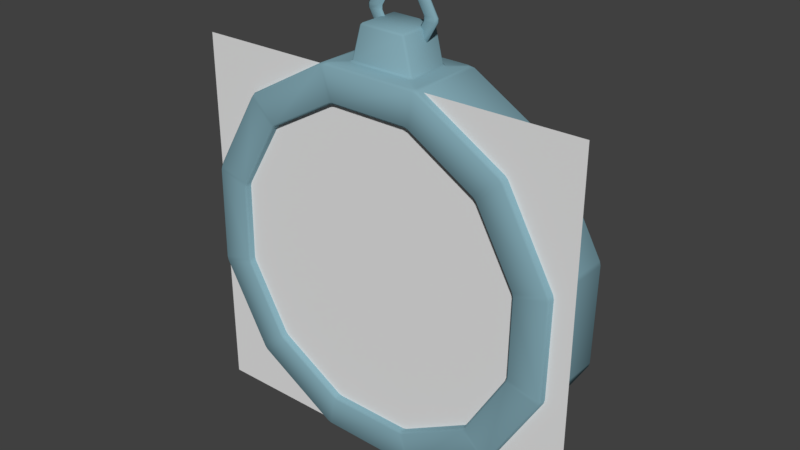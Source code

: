 # Source: stopwatch.blend  (saved by Blender 2.78.0; exported with 4.5.12 LTS)
import bpy
from mathutils import Matrix  # noqa: F401  (used for matrix-valued properties, if any)

bpy.ops.wm.read_factory_settings(use_empty=True)
scene = bpy.context.scene
scene.name = 'Scene'

# ---- collections
col_collection_1 = bpy.data.collections.new('Collection 1'); scene.collection.children.link(col_collection_1)

# ---- materials (node trees are filled in below, after node groups)
mat_stopwatch1 = bpy.data.materials.new('stopwatch1')
mat_stopwatch1.alpha_threshold = 0.0
mat_stopwatch1.use_transparent_shadow = False
mat_stopwatch1.roughness = 0.5
mat_clock = bpy.data.materials.new('clock')
mat_clock.alpha_threshold = 0.0
mat_clock.use_transparent_shadow = False
mat_clock.diffuse_color = (0.2257, 0.3947, 0.4575, 1.0)
mat_clock.roughness = 0.5
mat_clock.specular_intensity = 0.0

# ---- material node trees

# ---- world
world_world = bpy.data.worlds.new('World'); scene.world = world_world
world_world.color = (0.05088, 0.05088, 0.05088)
world_world.use_sun_shadow = False
world_world.sun_shadow_jitter_overblur = 0.0
world_world.cycles.sampling_method = 'MANUAL'

# ---- meshes
me_stopwatch1 = bpy.data.meshes.new('stopwatch1')
me_stopwatch1.from_pydata([(-0.5363, -0.5, 0.0), (0.5363, -0.5, 0.0), (-0.5363, 0.5, 0.0), (0.5363, 0.5, 0.0)], [], [(0, 1, 3, 2)])
_uv = me_stopwatch1.uv_layers.new(name='UVMap')
_uv.uv.foreach_set('vector', [0.0, 0.0, 1.0, 0.0, 1.0, 1.0, 0.0, 1.0])
me_stopwatch1.materials.append(mat_stopwatch1)
me_stopwatch1.use_remesh_preserve_volume = False
me_stopwatch1.use_remesh_preserve_attributes = False
me_stopwatch1.use_mirror_vertex_groups = False
me_stopwatch1.update()
me_circle = bpy.data.meshes.new('Circle')
me_circle.from_pydata([(0.2142, -0.2621, 1.186), (0.1187, -0.2621, 1.354), (-0.07474, -0.2621, 1.355), (-0.1727, -0.2621, 1.189), (-0.07724, -0.2621, 1.02), (0.1162, -0.2621, 1.019), (0.08108, -0.2588, 1.29), (0.1399, -0.2588, 1.186), (-0.03806, -0.2588, 1.291), (-0.0984, -0.2588, 1.188), (-0.0396, -0.2588, 1.084), (0.07954, -0.2588, 1.083), (0.08108, -0.2373, 1.29), (0.1399, -0.2373, 1.186), (-0.03806, -0.2373, 1.291), (-0.0984, -0.2373, 1.188), (-0.0396, -0.2373, 1.084), (0.07954, -0.2373, 1.083), (0.1187, -0.234, 1.354), (0.2142, -0.234, 1.186), (-0.07474, -0.234, 1.355), (-0.1727, -0.234, 1.189), (-0.07724, -0.234, 1.02), (0.1162, -0.234, 1.019), (0.1837, -0.1629, 0.9632), (-0.1538, -0.1629, 0.9684), (-0.7768, -0.2094, 0.5831), (-0.8811, -0.2094, 0.4086), (-0.9698, -0.07281, -0.2438), (-0.718, -0.07281, -0.6961), (-0.2737, -0.07281, -0.9618), (0.2438, -0.07281, -0.9698), (0.6961, -0.07281, -0.718), (0.9618, -0.07281, -0.2737), (0.9698, -0.07281, 0.2438), (0.718, -0.07281, 0.6961), (-0.1982, -0.479, 0.7881), (0.2224, -0.479, 0.7816), (-0.5657, -0.479, 0.5834), (-0.7816, -0.479, 0.2224), (-0.7881, -0.479, -0.1982), (-0.5834, -0.479, -0.5657), (-0.2224, -0.479, -0.7816), (0.1982, -0.479, -0.7881), (0.5657, -0.479, -0.5834), (0.7816, -0.479, -0.2224), (0.7881, -0.479, 0.1982), (0.5834, -0.479, 0.5657), (-0.1538, -0.3889, 0.9684), (0.1837, -0.3889, 0.9632), (-0.7768, -0.3424, 0.5831), (-0.8811, -0.3424, 0.4086), (-0.9698, -0.479, -0.2438), (-0.718, -0.479, -0.6961), (-0.2737, -0.479, -0.9618), (0.2438, -0.479, -0.9698), (0.6961, -0.479, -0.718), (0.9618, -0.479, -0.2737), (0.9698, -0.479, 0.2438), (0.718, -0.479, 0.6961), (-0.1982, -0.3996, 0.7881), (0.2224, -0.3996, 0.7816), (-0.5657, -0.3996, 0.5834), (-0.7816, -0.3996, 0.2224), (-0.7881, -0.3996, -0.1982), (-0.5834, -0.3996, -0.5657), (-0.2224, -0.3996, -0.7816), (0.1982, -0.3996, -0.7881), (0.5657, -0.3996, -0.5834), (0.7816, -0.3996, -0.2224), (0.7881, -0.3996, 0.1982), (0.5834, -0.3996, 0.5657), (-0.2438, -0.07281, 0.9698), (0.2737, -0.07281, 0.9618), (-0.2438, -0.479, 0.9698), (0.2737, -0.479, 0.9618), (-0.1017, -0.1629, 1.152), (0.1373, -0.1629, 1.147), (-0.1017, -0.3889, 1.152), (0.1373, -0.3889, 1.147), (-0.9618, -0.07281, 0.2737), (-0.6961, -0.07281, 0.718), (-0.9618, -0.479, 0.2737), (-0.6961, -0.479, 0.718), (-1.02, -0.2094, 0.4914), (-0.9152, -0.2094, 0.6659), (-1.02, -0.3424, 0.4914), (-0.9152, -0.3424, 0.6659)], [], [(12, 18, 19, 13), (6, 7, 0, 1), (8, 6, 1, 2), (9, 8, 2, 3), (10, 9, 3, 4), (11, 10, 4, 5), (7, 11, 5, 0), (14, 20, 18, 12), (15, 21, 20, 14), (16, 22, 21, 15), (17, 23, 22, 16), (13, 19, 23, 17), (10, 16, 15, 9), (4, 22, 23, 5), (6, 12, 13, 7), (1, 18, 20, 2), (11, 17, 16, 10), (5, 23, 19, 0), (8, 14, 12, 6), (2, 20, 21, 3), (7, 13, 17, 11), (9, 15, 14, 8), (3, 21, 22, 4), (0, 19, 18, 1), (72, 73, 35, 34, 33, 32, 31, 30, 29, 28, 80, 81), (47, 37, 61, 71), (80, 28, 52, 82), (34, 35, 59, 58), (49, 24, 77, 79), (31, 32, 56, 55), (28, 29, 53, 52), (35, 73, 75, 59), (72, 81, 83, 74), (32, 33, 57, 56), (29, 30, 54, 53), (27, 51, 86, 84), (33, 34, 58, 57), (30, 31, 55, 54), (36, 37, 75, 74), (38, 36, 74, 83), (39, 38, 83, 82), (40, 39, 82, 52), (41, 40, 52, 53), (42, 41, 53, 54), (43, 42, 54, 55), (44, 43, 55, 56), (45, 44, 56, 57), (46, 45, 57, 58), (47, 46, 58, 59), (37, 47, 59, 75), (60, 62, 63, 64, 65, 66, 67, 68, 69, 70, 71, 61), (36, 38, 62, 60), (44, 45, 69, 68), (41, 42, 66, 65), (38, 39, 63, 62), (45, 46, 70, 69), (42, 43, 67, 66), (39, 40, 64, 63), (46, 47, 71, 70), (37, 36, 60, 61), (43, 44, 68, 67), (40, 41, 65, 64), (25, 24, 73, 72), (49, 48, 74, 75), (48, 25, 72, 74), (24, 49, 75, 73), (77, 76, 78, 79), (48, 49, 79, 78), (25, 48, 78, 76), (24, 25, 76, 77), (27, 26, 81, 80), (50, 51, 82, 83), (51, 27, 80, 82), (26, 50, 83, 81), (85, 84, 86, 87), (26, 27, 84, 85), (50, 26, 85, 87), (51, 50, 87, 86)])
me_circle.polygons.foreach_set('use_smooth', [True] * 78)
_k = {(84, 85): 1.0, (86, 87): 1.0, (84, 86): 1.0, (85, 87): 1.0}
me_circle.attributes.new('crease_edge', 'FLOAT', 'EDGE').data.foreach_set('value', [_k.get((min(e.vertices), max(e.vertices)), 0.0) for e in me_circle.edges])
me_circle.materials.append(mat_clock)
me_circle.use_remesh_preserve_volume = False
me_circle.use_remesh_preserve_attributes = False
me_circle.use_mirror_vertex_groups = False
me_circle.update()

# ---- objects
ob_stopwatch = bpy.data.objects.new('stopwatch', me_stopwatch1)
ob_clock = bpy.data.objects.new('clock', me_circle)

# ---- transforms, parenting, visibility, modifiers, constraints
ob_stopwatch.location = (0.02194, -0.5376, -0.003135)
ob_stopwatch.rotation_euler = (1.571, -0.0, 0.0)
ob_stopwatch.scale = (0.9318, 0.9318, 0.9318)
ob_stopwatch.lineart.crease_threshold = 0.0
ob_clock.location = (0.0, -0.3208, 0.0)
ob_clock.scale = (0.4874, 0.4874, 0.4874)
ob_clock.lineart.crease_threshold = 0.0
_m = ob_clock.modifiers.new('Bevel', 'BEVEL')
_m.limit_method = 'NONE'
_m.spread = 0.0

# ---- collection membership
col_collection_1.objects.link(ob_stopwatch)
col_collection_1.objects.link(ob_clock)

# ---- scene / render settings (as saved in the file)
scene.frame_start = 1; scene.frame_end = 250; scene.frame_set(1)
scene.render.engine = 'BLENDER_EEVEE_NEXT'
scene.render.resolution_percentage = 50
scene.render.dither_intensity = 0.0
scene.cycles.use_denoising = False
scene.cycles.samples = 128
scene.cycles.sampling_pattern = 'TABULATED_SOBOL'
scene.cycles.light_sampling_threshold = 0.0
scene.cycles.use_adaptive_sampling = False
scene.cycles.use_light_tree = False
scene.cycles.blur_glossy = 0.0
scene.cycles.sample_clamp_indirect = 0.0
scene.view_settings.view_transform = 'Standard'
bpy.context.view_layer.update()

# ---- added for rendering (the .blend has no active camera and no usable light): camera, sun
cam_auto = bpy.data.cameras.new('AutoCamera')
cam_auto.lens = 50.0
cam_auto.sensor_width = 36.0
cam_auto.clip_end = 1000.0
ob_auto_camera = bpy.data.objects.new('AutoCamera', cam_auto)
scene.collection.objects.link(ob_auto_camera)
ob_auto_camera.location = (1.43371, -2.15924, 1.22998)
ob_auto_camera.rotation_euler = (1.09748, -7.21219e-08, 0.694738)
scene.camera = ob_auto_camera
light_auto_sun = bpy.data.lights.new('AutoSun', 'SUN')
light_auto_sun.energy = 3.0
light_auto_sun.angle = 0.0523599
ob_auto_sun = bpy.data.objects.new('AutoSun', light_auto_sun)
scene.collection.objects.link(ob_auto_sun)
ob_auto_sun.rotation_euler = (0.872665, 0.174533, 0.523599)
bpy.context.view_layer.update()
